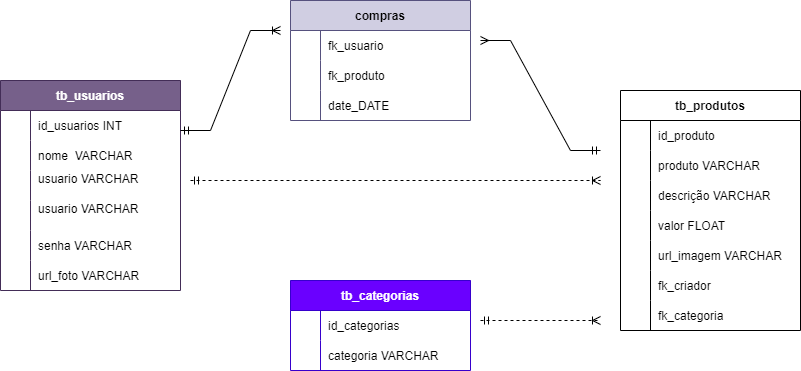

The diagram above was exported from draw.io. Its source (the exported page's mxGraphModel, read from the mxfile embedded in the PNG):
<mxGraphModel dx="1210" dy="5211" grid="1" gridSize="10" guides="1" tooltips="1" connect="1" arrows="1" fold="1" page="1" pageScale="1" pageWidth="827" pageHeight="1169" math="0" shadow="0">
  <root>
    <mxCell id="0" />
    <mxCell id="1" parent="0" />
    <mxCell id="bY8JG1w5tUBcgRhkoCJw-1" value="tb_usuarios" style="shape=table;startSize=30;container=1;collapsible=1;childLayout=tableLayout;fixedRows=1;rowLines=0;fontStyle=1;align=center;resizeLast=1;fillColor=#76608a;fontColor=#ffffff;strokeColor=#432D57;" vertex="1" parent="1">
      <mxGeometry x="10" y="-4340" width="180" height="210" as="geometry" />
    </mxCell>
    <mxCell id="bY8JG1w5tUBcgRhkoCJw-5" value="" style="shape=tableRow;horizontal=0;startSize=0;swimlaneHead=0;swimlaneBody=0;fillColor=none;collapsible=0;dropTarget=0;points=[[0,0.5],[1,0.5]];portConstraint=eastwest;top=0;left=0;right=0;bottom=0;" vertex="1" parent="bY8JG1w5tUBcgRhkoCJw-1">
      <mxGeometry y="30" width="180" height="30" as="geometry" />
    </mxCell>
    <mxCell id="bY8JG1w5tUBcgRhkoCJw-6" value="" style="shape=partialRectangle;connectable=0;fillColor=none;top=0;left=0;bottom=0;right=0;editable=1;overflow=hidden;" vertex="1" parent="bY8JG1w5tUBcgRhkoCJw-5">
      <mxGeometry width="30" height="30" as="geometry">
        <mxRectangle width="30" height="30" as="alternateBounds" />
      </mxGeometry>
    </mxCell>
    <mxCell id="bY8JG1w5tUBcgRhkoCJw-7" value="id_usuarios INT" style="shape=partialRectangle;connectable=0;fillColor=none;top=0;left=0;bottom=0;right=0;align=left;spacingLeft=6;overflow=hidden;" vertex="1" parent="bY8JG1w5tUBcgRhkoCJw-5">
      <mxGeometry x="30" width="150" height="30" as="geometry">
        <mxRectangle width="150" height="30" as="alternateBounds" />
      </mxGeometry>
    </mxCell>
    <mxCell id="bY8JG1w5tUBcgRhkoCJw-8" value="" style="shape=tableRow;horizontal=0;startSize=0;swimlaneHead=0;swimlaneBody=0;fillColor=none;collapsible=0;dropTarget=0;points=[[0,0.5],[1,0.5]];portConstraint=eastwest;top=0;left=0;right=0;bottom=0;" vertex="1" parent="bY8JG1w5tUBcgRhkoCJw-1">
      <mxGeometry y="60" width="180" height="30" as="geometry" />
    </mxCell>
    <mxCell id="bY8JG1w5tUBcgRhkoCJw-9" value="" style="shape=partialRectangle;connectable=0;fillColor=none;top=0;left=0;bottom=0;right=0;editable=1;overflow=hidden;" vertex="1" parent="bY8JG1w5tUBcgRhkoCJw-8">
      <mxGeometry width="30" height="30" as="geometry">
        <mxRectangle width="30" height="30" as="alternateBounds" />
      </mxGeometry>
    </mxCell>
    <mxCell id="bY8JG1w5tUBcgRhkoCJw-10" value="nome  VARCHAR" style="shape=partialRectangle;connectable=0;fillColor=none;top=0;left=0;bottom=0;right=0;align=left;spacingLeft=6;overflow=hidden;" vertex="1" parent="bY8JG1w5tUBcgRhkoCJw-8">
      <mxGeometry x="30" width="150" height="30" as="geometry">
        <mxRectangle width="150" height="30" as="alternateBounds" />
      </mxGeometry>
    </mxCell>
    <mxCell id="bY8JG1w5tUBcgRhkoCJw-11" value="" style="shape=tableRow;horizontal=0;startSize=0;swimlaneHead=0;swimlaneBody=0;fillColor=none;collapsible=0;dropTarget=0;points=[[0,0.5],[1,0.5]];portConstraint=eastwest;top=0;left=0;right=0;bottom=0;" vertex="1" parent="bY8JG1w5tUBcgRhkoCJw-1">
      <mxGeometry y="90" width="180" height="30" as="geometry" />
    </mxCell>
    <mxCell id="bY8JG1w5tUBcgRhkoCJw-12" value="" style="shape=partialRectangle;connectable=0;fillColor=none;top=0;left=0;bottom=0;right=0;editable=1;overflow=hidden;" vertex="1" parent="bY8JG1w5tUBcgRhkoCJw-11">
      <mxGeometry width="30" height="30" as="geometry">
        <mxRectangle width="30" height="30" as="alternateBounds" />
      </mxGeometry>
    </mxCell>
    <mxCell id="bY8JG1w5tUBcgRhkoCJw-13" value="usuario VARCHAR&#10;" style="shape=partialRectangle;connectable=0;fillColor=none;top=0;left=0;bottom=0;right=0;align=left;spacingLeft=6;overflow=hidden;" vertex="1" parent="bY8JG1w5tUBcgRhkoCJw-11">
      <mxGeometry x="30" width="150" height="30" as="geometry">
        <mxRectangle width="150" height="30" as="alternateBounds" />
      </mxGeometry>
    </mxCell>
    <mxCell id="bY8JG1w5tUBcgRhkoCJw-87" value="" style="shape=tableRow;horizontal=0;startSize=0;swimlaneHead=0;swimlaneBody=0;fillColor=none;collapsible=0;dropTarget=0;points=[[0,0.5],[1,0.5]];portConstraint=eastwest;top=0;left=0;right=0;bottom=0;" vertex="1" parent="bY8JG1w5tUBcgRhkoCJw-1">
      <mxGeometry y="120" width="180" height="30" as="geometry" />
    </mxCell>
    <mxCell id="bY8JG1w5tUBcgRhkoCJw-88" value="" style="shape=partialRectangle;connectable=0;fillColor=none;top=0;left=0;bottom=0;right=0;editable=1;overflow=hidden;" vertex="1" parent="bY8JG1w5tUBcgRhkoCJw-87">
      <mxGeometry width="30" height="30" as="geometry">
        <mxRectangle width="30" height="30" as="alternateBounds" />
      </mxGeometry>
    </mxCell>
    <mxCell id="bY8JG1w5tUBcgRhkoCJw-89" value="usuario VARCHAR&#10;" style="shape=partialRectangle;connectable=0;fillColor=none;top=0;left=0;bottom=0;right=0;align=left;spacingLeft=6;overflow=hidden;" vertex="1" parent="bY8JG1w5tUBcgRhkoCJw-87">
      <mxGeometry x="30" width="150" height="30" as="geometry">
        <mxRectangle width="150" height="30" as="alternateBounds" />
      </mxGeometry>
    </mxCell>
    <mxCell id="bY8JG1w5tUBcgRhkoCJw-14" style="shape=tableRow;horizontal=0;startSize=0;swimlaneHead=0;swimlaneBody=0;fillColor=none;collapsible=0;dropTarget=0;points=[[0,0.5],[1,0.5]];portConstraint=eastwest;top=0;left=0;right=0;bottom=0;" vertex="1" parent="bY8JG1w5tUBcgRhkoCJw-1">
      <mxGeometry y="150" width="180" height="30" as="geometry" />
    </mxCell>
    <mxCell id="bY8JG1w5tUBcgRhkoCJw-15" style="shape=partialRectangle;connectable=0;fillColor=none;top=0;left=0;bottom=0;right=0;editable=1;overflow=hidden;" vertex="1" parent="bY8JG1w5tUBcgRhkoCJw-14">
      <mxGeometry width="30" height="30" as="geometry">
        <mxRectangle width="30" height="30" as="alternateBounds" />
      </mxGeometry>
    </mxCell>
    <mxCell id="bY8JG1w5tUBcgRhkoCJw-16" value="senha VARCHAR" style="shape=partialRectangle;connectable=0;fillColor=none;top=0;left=0;bottom=0;right=0;align=left;spacingLeft=6;overflow=hidden;" vertex="1" parent="bY8JG1w5tUBcgRhkoCJw-14">
      <mxGeometry x="30" width="150" height="30" as="geometry">
        <mxRectangle width="150" height="30" as="alternateBounds" />
      </mxGeometry>
    </mxCell>
    <mxCell id="bY8JG1w5tUBcgRhkoCJw-17" style="shape=tableRow;horizontal=0;startSize=0;swimlaneHead=0;swimlaneBody=0;fillColor=none;collapsible=0;dropTarget=0;points=[[0,0.5],[1,0.5]];portConstraint=eastwest;top=0;left=0;right=0;bottom=0;" vertex="1" parent="bY8JG1w5tUBcgRhkoCJw-1">
      <mxGeometry y="180" width="180" height="30" as="geometry" />
    </mxCell>
    <mxCell id="bY8JG1w5tUBcgRhkoCJw-18" style="shape=partialRectangle;connectable=0;fillColor=none;top=0;left=0;bottom=0;right=0;editable=1;overflow=hidden;" vertex="1" parent="bY8JG1w5tUBcgRhkoCJw-17">
      <mxGeometry width="30" height="30" as="geometry">
        <mxRectangle width="30" height="30" as="alternateBounds" />
      </mxGeometry>
    </mxCell>
    <mxCell id="bY8JG1w5tUBcgRhkoCJw-19" value="url_foto VARCHAR" style="shape=partialRectangle;connectable=0;fillColor=none;top=0;left=0;bottom=0;right=0;align=left;spacingLeft=6;overflow=hidden;" vertex="1" parent="bY8JG1w5tUBcgRhkoCJw-17">
      <mxGeometry x="30" width="150" height="30" as="geometry">
        <mxRectangle width="150" height="30" as="alternateBounds" />
      </mxGeometry>
    </mxCell>
    <mxCell id="bY8JG1w5tUBcgRhkoCJw-20" value="compras" style="shape=table;startSize=30;container=1;collapsible=1;childLayout=tableLayout;fixedRows=1;rowLines=0;fontStyle=1;align=center;resizeLast=1;fillColor=#d0cee2;strokeColor=#56517e;" vertex="1" parent="1">
      <mxGeometry x="300" y="-4420" width="180" height="120" as="geometry" />
    </mxCell>
    <mxCell id="bY8JG1w5tUBcgRhkoCJw-24" value="" style="shape=tableRow;horizontal=0;startSize=0;swimlaneHead=0;swimlaneBody=0;fillColor=none;collapsible=0;dropTarget=0;points=[[0,0.5],[1,0.5]];portConstraint=eastwest;top=0;left=0;right=0;bottom=0;" vertex="1" parent="bY8JG1w5tUBcgRhkoCJw-20">
      <mxGeometry y="30" width="180" height="30" as="geometry" />
    </mxCell>
    <mxCell id="bY8JG1w5tUBcgRhkoCJw-25" value="" style="shape=partialRectangle;connectable=0;fillColor=none;top=0;left=0;bottom=0;right=0;editable=1;overflow=hidden;" vertex="1" parent="bY8JG1w5tUBcgRhkoCJw-24">
      <mxGeometry width="30" height="30" as="geometry">
        <mxRectangle width="30" height="30" as="alternateBounds" />
      </mxGeometry>
    </mxCell>
    <mxCell id="bY8JG1w5tUBcgRhkoCJw-26" value="fk_usuario" style="shape=partialRectangle;connectable=0;fillColor=none;top=0;left=0;bottom=0;right=0;align=left;spacingLeft=6;overflow=hidden;" vertex="1" parent="bY8JG1w5tUBcgRhkoCJw-24">
      <mxGeometry x="30" width="150" height="30" as="geometry">
        <mxRectangle width="150" height="30" as="alternateBounds" />
      </mxGeometry>
    </mxCell>
    <mxCell id="bY8JG1w5tUBcgRhkoCJw-27" value="" style="shape=tableRow;horizontal=0;startSize=0;swimlaneHead=0;swimlaneBody=0;fillColor=none;collapsible=0;dropTarget=0;points=[[0,0.5],[1,0.5]];portConstraint=eastwest;top=0;left=0;right=0;bottom=0;" vertex="1" parent="bY8JG1w5tUBcgRhkoCJw-20">
      <mxGeometry y="60" width="180" height="30" as="geometry" />
    </mxCell>
    <mxCell id="bY8JG1w5tUBcgRhkoCJw-28" value="" style="shape=partialRectangle;connectable=0;fillColor=none;top=0;left=0;bottom=0;right=0;editable=1;overflow=hidden;" vertex="1" parent="bY8JG1w5tUBcgRhkoCJw-27">
      <mxGeometry width="30" height="30" as="geometry">
        <mxRectangle width="30" height="30" as="alternateBounds" />
      </mxGeometry>
    </mxCell>
    <mxCell id="bY8JG1w5tUBcgRhkoCJw-29" value="fk_produto" style="shape=partialRectangle;connectable=0;fillColor=none;top=0;left=0;bottom=0;right=0;align=left;spacingLeft=6;overflow=hidden;" vertex="1" parent="bY8JG1w5tUBcgRhkoCJw-27">
      <mxGeometry x="30" width="150" height="30" as="geometry">
        <mxRectangle width="150" height="30" as="alternateBounds" />
      </mxGeometry>
    </mxCell>
    <mxCell id="bY8JG1w5tUBcgRhkoCJw-30" value="" style="shape=tableRow;horizontal=0;startSize=0;swimlaneHead=0;swimlaneBody=0;fillColor=none;collapsible=0;dropTarget=0;points=[[0,0.5],[1,0.5]];portConstraint=eastwest;top=0;left=0;right=0;bottom=0;" vertex="1" parent="bY8JG1w5tUBcgRhkoCJw-20">
      <mxGeometry y="90" width="180" height="30" as="geometry" />
    </mxCell>
    <mxCell id="bY8JG1w5tUBcgRhkoCJw-31" value="" style="shape=partialRectangle;connectable=0;fillColor=none;top=0;left=0;bottom=0;right=0;editable=1;overflow=hidden;" vertex="1" parent="bY8JG1w5tUBcgRhkoCJw-30">
      <mxGeometry width="30" height="30" as="geometry">
        <mxRectangle width="30" height="30" as="alternateBounds" />
      </mxGeometry>
    </mxCell>
    <mxCell id="bY8JG1w5tUBcgRhkoCJw-32" value="date_DATE" style="shape=partialRectangle;connectable=0;fillColor=none;top=0;left=0;bottom=0;right=0;align=left;spacingLeft=6;overflow=hidden;" vertex="1" parent="bY8JG1w5tUBcgRhkoCJw-30">
      <mxGeometry x="30" width="150" height="30" as="geometry">
        <mxRectangle width="150" height="30" as="alternateBounds" />
      </mxGeometry>
    </mxCell>
    <mxCell id="bY8JG1w5tUBcgRhkoCJw-39" value="tb_produtos" style="shape=table;startSize=30;container=1;collapsible=1;childLayout=tableLayout;fixedRows=1;rowLines=0;fontStyle=1;align=center;resizeLast=1;" vertex="1" parent="1">
      <mxGeometry x="630" y="-4330" width="180" height="240" as="geometry" />
    </mxCell>
    <mxCell id="bY8JG1w5tUBcgRhkoCJw-43" value="" style="shape=tableRow;horizontal=0;startSize=0;swimlaneHead=0;swimlaneBody=0;fillColor=none;collapsible=0;dropTarget=0;points=[[0,0.5],[1,0.5]];portConstraint=eastwest;top=0;left=0;right=0;bottom=0;" vertex="1" parent="bY8JG1w5tUBcgRhkoCJw-39">
      <mxGeometry y="30" width="180" height="30" as="geometry" />
    </mxCell>
    <mxCell id="bY8JG1w5tUBcgRhkoCJw-44" value="" style="shape=partialRectangle;connectable=0;fillColor=none;top=0;left=0;bottom=0;right=0;editable=1;overflow=hidden;" vertex="1" parent="bY8JG1w5tUBcgRhkoCJw-43">
      <mxGeometry width="30" height="30" as="geometry">
        <mxRectangle width="30" height="30" as="alternateBounds" />
      </mxGeometry>
    </mxCell>
    <mxCell id="bY8JG1w5tUBcgRhkoCJw-45" value="id_produto" style="shape=partialRectangle;connectable=0;fillColor=none;top=0;left=0;bottom=0;right=0;align=left;spacingLeft=6;overflow=hidden;" vertex="1" parent="bY8JG1w5tUBcgRhkoCJw-43">
      <mxGeometry x="30" width="150" height="30" as="geometry">
        <mxRectangle width="150" height="30" as="alternateBounds" />
      </mxGeometry>
    </mxCell>
    <mxCell id="bY8JG1w5tUBcgRhkoCJw-46" value="" style="shape=tableRow;horizontal=0;startSize=0;swimlaneHead=0;swimlaneBody=0;fillColor=none;collapsible=0;dropTarget=0;points=[[0,0.5],[1,0.5]];portConstraint=eastwest;top=0;left=0;right=0;bottom=0;" vertex="1" parent="bY8JG1w5tUBcgRhkoCJw-39">
      <mxGeometry y="60" width="180" height="30" as="geometry" />
    </mxCell>
    <mxCell id="bY8JG1w5tUBcgRhkoCJw-47" value="" style="shape=partialRectangle;connectable=0;fillColor=none;top=0;left=0;bottom=0;right=0;editable=1;overflow=hidden;" vertex="1" parent="bY8JG1w5tUBcgRhkoCJw-46">
      <mxGeometry width="30" height="30" as="geometry">
        <mxRectangle width="30" height="30" as="alternateBounds" />
      </mxGeometry>
    </mxCell>
    <mxCell id="bY8JG1w5tUBcgRhkoCJw-48" value="produto VARCHAR" style="shape=partialRectangle;connectable=0;fillColor=none;top=0;left=0;bottom=0;right=0;align=left;spacingLeft=6;overflow=hidden;" vertex="1" parent="bY8JG1w5tUBcgRhkoCJw-46">
      <mxGeometry x="30" width="150" height="30" as="geometry">
        <mxRectangle width="150" height="30" as="alternateBounds" />
      </mxGeometry>
    </mxCell>
    <mxCell id="bY8JG1w5tUBcgRhkoCJw-49" value="" style="shape=tableRow;horizontal=0;startSize=0;swimlaneHead=0;swimlaneBody=0;fillColor=none;collapsible=0;dropTarget=0;points=[[0,0.5],[1,0.5]];portConstraint=eastwest;top=0;left=0;right=0;bottom=0;" vertex="1" parent="bY8JG1w5tUBcgRhkoCJw-39">
      <mxGeometry y="90" width="180" height="30" as="geometry" />
    </mxCell>
    <mxCell id="bY8JG1w5tUBcgRhkoCJw-50" value="" style="shape=partialRectangle;connectable=0;fillColor=none;top=0;left=0;bottom=0;right=0;editable=1;overflow=hidden;" vertex="1" parent="bY8JG1w5tUBcgRhkoCJw-49">
      <mxGeometry width="30" height="30" as="geometry">
        <mxRectangle width="30" height="30" as="alternateBounds" />
      </mxGeometry>
    </mxCell>
    <mxCell id="bY8JG1w5tUBcgRhkoCJw-51" value="descrição VARCHAR" style="shape=partialRectangle;connectable=0;fillColor=none;top=0;left=0;bottom=0;right=0;align=left;spacingLeft=6;overflow=hidden;" vertex="1" parent="bY8JG1w5tUBcgRhkoCJw-49">
      <mxGeometry x="30" width="150" height="30" as="geometry">
        <mxRectangle width="150" height="30" as="alternateBounds" />
      </mxGeometry>
    </mxCell>
    <mxCell id="bY8JG1w5tUBcgRhkoCJw-52" style="shape=tableRow;horizontal=0;startSize=0;swimlaneHead=0;swimlaneBody=0;fillColor=none;collapsible=0;dropTarget=0;points=[[0,0.5],[1,0.5]];portConstraint=eastwest;top=0;left=0;right=0;bottom=0;" vertex="1" parent="bY8JG1w5tUBcgRhkoCJw-39">
      <mxGeometry y="120" width="180" height="30" as="geometry" />
    </mxCell>
    <mxCell id="bY8JG1w5tUBcgRhkoCJw-53" style="shape=partialRectangle;connectable=0;fillColor=none;top=0;left=0;bottom=0;right=0;editable=1;overflow=hidden;" vertex="1" parent="bY8JG1w5tUBcgRhkoCJw-52">
      <mxGeometry width="30" height="30" as="geometry">
        <mxRectangle width="30" height="30" as="alternateBounds" />
      </mxGeometry>
    </mxCell>
    <mxCell id="bY8JG1w5tUBcgRhkoCJw-54" value="valor FLOAT" style="shape=partialRectangle;connectable=0;fillColor=none;top=0;left=0;bottom=0;right=0;align=left;spacingLeft=6;overflow=hidden;" vertex="1" parent="bY8JG1w5tUBcgRhkoCJw-52">
      <mxGeometry x="30" width="150" height="30" as="geometry">
        <mxRectangle width="150" height="30" as="alternateBounds" />
      </mxGeometry>
    </mxCell>
    <mxCell id="bY8JG1w5tUBcgRhkoCJw-55" style="shape=tableRow;horizontal=0;startSize=0;swimlaneHead=0;swimlaneBody=0;fillColor=none;collapsible=0;dropTarget=0;points=[[0,0.5],[1,0.5]];portConstraint=eastwest;top=0;left=0;right=0;bottom=0;" vertex="1" parent="bY8JG1w5tUBcgRhkoCJw-39">
      <mxGeometry y="150" width="180" height="30" as="geometry" />
    </mxCell>
    <mxCell id="bY8JG1w5tUBcgRhkoCJw-56" style="shape=partialRectangle;connectable=0;fillColor=none;top=0;left=0;bottom=0;right=0;editable=1;overflow=hidden;" vertex="1" parent="bY8JG1w5tUBcgRhkoCJw-55">
      <mxGeometry width="30" height="30" as="geometry">
        <mxRectangle width="30" height="30" as="alternateBounds" />
      </mxGeometry>
    </mxCell>
    <mxCell id="bY8JG1w5tUBcgRhkoCJw-57" value="url_imagem VARCHAR" style="shape=partialRectangle;connectable=0;fillColor=none;top=0;left=0;bottom=0;right=0;align=left;spacingLeft=6;overflow=hidden;" vertex="1" parent="bY8JG1w5tUBcgRhkoCJw-55">
      <mxGeometry x="30" width="150" height="30" as="geometry">
        <mxRectangle width="150" height="30" as="alternateBounds" />
      </mxGeometry>
    </mxCell>
    <mxCell id="bY8JG1w5tUBcgRhkoCJw-77" style="shape=tableRow;horizontal=0;startSize=0;swimlaneHead=0;swimlaneBody=0;fillColor=none;collapsible=0;dropTarget=0;points=[[0,0.5],[1,0.5]];portConstraint=eastwest;top=0;left=0;right=0;bottom=0;" vertex="1" parent="bY8JG1w5tUBcgRhkoCJw-39">
      <mxGeometry y="180" width="180" height="30" as="geometry" />
    </mxCell>
    <mxCell id="bY8JG1w5tUBcgRhkoCJw-78" style="shape=partialRectangle;connectable=0;fillColor=none;top=0;left=0;bottom=0;right=0;editable=1;overflow=hidden;" vertex="1" parent="bY8JG1w5tUBcgRhkoCJw-77">
      <mxGeometry width="30" height="30" as="geometry">
        <mxRectangle width="30" height="30" as="alternateBounds" />
      </mxGeometry>
    </mxCell>
    <mxCell id="bY8JG1w5tUBcgRhkoCJw-79" value="fk_criador" style="shape=partialRectangle;connectable=0;fillColor=none;top=0;left=0;bottom=0;right=0;align=left;spacingLeft=6;overflow=hidden;" vertex="1" parent="bY8JG1w5tUBcgRhkoCJw-77">
      <mxGeometry x="30" width="150" height="30" as="geometry">
        <mxRectangle width="150" height="30" as="alternateBounds" />
      </mxGeometry>
    </mxCell>
    <mxCell id="bY8JG1w5tUBcgRhkoCJw-80" style="shape=tableRow;horizontal=0;startSize=0;swimlaneHead=0;swimlaneBody=0;fillColor=none;collapsible=0;dropTarget=0;points=[[0,0.5],[1,0.5]];portConstraint=eastwest;top=0;left=0;right=0;bottom=0;" vertex="1" parent="bY8JG1w5tUBcgRhkoCJw-39">
      <mxGeometry y="210" width="180" height="30" as="geometry" />
    </mxCell>
    <mxCell id="bY8JG1w5tUBcgRhkoCJw-81" style="shape=partialRectangle;connectable=0;fillColor=none;top=0;left=0;bottom=0;right=0;editable=1;overflow=hidden;" vertex="1" parent="bY8JG1w5tUBcgRhkoCJw-80">
      <mxGeometry width="30" height="30" as="geometry">
        <mxRectangle width="30" height="30" as="alternateBounds" />
      </mxGeometry>
    </mxCell>
    <mxCell id="bY8JG1w5tUBcgRhkoCJw-82" value="fk_categoria" style="shape=partialRectangle;connectable=0;fillColor=none;top=0;left=0;bottom=0;right=0;align=left;spacingLeft=6;overflow=hidden;" vertex="1" parent="bY8JG1w5tUBcgRhkoCJw-80">
      <mxGeometry x="30" width="150" height="30" as="geometry">
        <mxRectangle width="150" height="30" as="alternateBounds" />
      </mxGeometry>
    </mxCell>
    <mxCell id="bY8JG1w5tUBcgRhkoCJw-58" value="tb_categorias" style="shape=table;startSize=30;container=1;collapsible=1;childLayout=tableLayout;fixedRows=1;rowLines=0;fontStyle=1;align=center;resizeLast=1;fillColor=#6a00ff;strokeColor=#3700CC;fontColor=#ffffff;" vertex="1" parent="1">
      <mxGeometry x="300" y="-4140" width="180" height="90" as="geometry" />
    </mxCell>
    <mxCell id="bY8JG1w5tUBcgRhkoCJw-62" value="" style="shape=tableRow;horizontal=0;startSize=0;swimlaneHead=0;swimlaneBody=0;fillColor=none;collapsible=0;dropTarget=0;points=[[0,0.5],[1,0.5]];portConstraint=eastwest;top=0;left=0;right=0;bottom=0;" vertex="1" parent="bY8JG1w5tUBcgRhkoCJw-58">
      <mxGeometry y="30" width="180" height="30" as="geometry" />
    </mxCell>
    <mxCell id="bY8JG1w5tUBcgRhkoCJw-63" value="" style="shape=partialRectangle;connectable=0;fillColor=none;top=0;left=0;bottom=0;right=0;editable=1;overflow=hidden;" vertex="1" parent="bY8JG1w5tUBcgRhkoCJw-62">
      <mxGeometry width="30" height="30" as="geometry">
        <mxRectangle width="30" height="30" as="alternateBounds" />
      </mxGeometry>
    </mxCell>
    <mxCell id="bY8JG1w5tUBcgRhkoCJw-64" value="id_categorias" style="shape=partialRectangle;connectable=0;fillColor=none;top=0;left=0;bottom=0;right=0;align=left;spacingLeft=6;overflow=hidden;" vertex="1" parent="bY8JG1w5tUBcgRhkoCJw-62">
      <mxGeometry x="30" width="150" height="30" as="geometry">
        <mxRectangle width="150" height="30" as="alternateBounds" />
      </mxGeometry>
    </mxCell>
    <mxCell id="bY8JG1w5tUBcgRhkoCJw-65" value="" style="shape=tableRow;horizontal=0;startSize=0;swimlaneHead=0;swimlaneBody=0;fillColor=none;collapsible=0;dropTarget=0;points=[[0,0.5],[1,0.5]];portConstraint=eastwest;top=0;left=0;right=0;bottom=0;" vertex="1" parent="bY8JG1w5tUBcgRhkoCJw-58">
      <mxGeometry y="60" width="180" height="30" as="geometry" />
    </mxCell>
    <mxCell id="bY8JG1w5tUBcgRhkoCJw-66" value="" style="shape=partialRectangle;connectable=0;fillColor=none;top=0;left=0;bottom=0;right=0;editable=1;overflow=hidden;" vertex="1" parent="bY8JG1w5tUBcgRhkoCJw-65">
      <mxGeometry width="30" height="30" as="geometry">
        <mxRectangle width="30" height="30" as="alternateBounds" />
      </mxGeometry>
    </mxCell>
    <mxCell id="bY8JG1w5tUBcgRhkoCJw-67" value="categoria VARCHAR" style="shape=partialRectangle;connectable=0;fillColor=none;top=0;left=0;bottom=0;right=0;align=left;spacingLeft=6;overflow=hidden;" vertex="1" parent="bY8JG1w5tUBcgRhkoCJw-65">
      <mxGeometry x="30" width="150" height="30" as="geometry">
        <mxRectangle width="150" height="30" as="alternateBounds" />
      </mxGeometry>
    </mxCell>
    <mxCell id="bY8JG1w5tUBcgRhkoCJw-86" value="" style="endArrow=ERoneToMany;dashed=1;html=1;rounded=0;endFill=0;startArrow=ERmandOne;startFill=0;" edge="1" parent="1">
      <mxGeometry width="50" height="50" relative="1" as="geometry">
        <mxPoint x="200" y="-4240" as="sourcePoint" />
        <mxPoint x="610" y="-4240" as="targetPoint" />
      </mxGeometry>
    </mxCell>
    <mxCell id="bY8JG1w5tUBcgRhkoCJw-91" value="" style="endArrow=ERoneToMany;dashed=1;html=1;rounded=0;endFill=0;startArrow=ERmandOne;startFill=0;" edge="1" parent="1">
      <mxGeometry width="50" height="50" relative="1" as="geometry">
        <mxPoint x="490" y="-4100" as="sourcePoint" />
        <mxPoint x="610" y="-4100" as="targetPoint" />
      </mxGeometry>
    </mxCell>
    <mxCell id="bY8JG1w5tUBcgRhkoCJw-92" value="" style="edgeStyle=entityRelationEdgeStyle;fontSize=12;html=1;endArrow=ERoneToMany;startArrow=ERmandOne;rounded=0;" edge="1" parent="1">
      <mxGeometry width="100" height="100" relative="1" as="geometry">
        <mxPoint x="190" y="-4290" as="sourcePoint" />
        <mxPoint x="290" y="-4390" as="targetPoint" />
      </mxGeometry>
    </mxCell>
    <mxCell id="bY8JG1w5tUBcgRhkoCJw-93" value="" style="edgeStyle=entityRelationEdgeStyle;fontSize=12;html=1;endArrow=ERmandOne;startArrow=ERmany;rounded=0;endFill=0;startFill=0;" edge="1" parent="1">
      <mxGeometry width="100" height="100" relative="1" as="geometry">
        <mxPoint x="490" y="-4380" as="sourcePoint" />
        <mxPoint x="610" y="-4270" as="targetPoint" />
      </mxGeometry>
    </mxCell>
  </root>
</mxGraphModel>